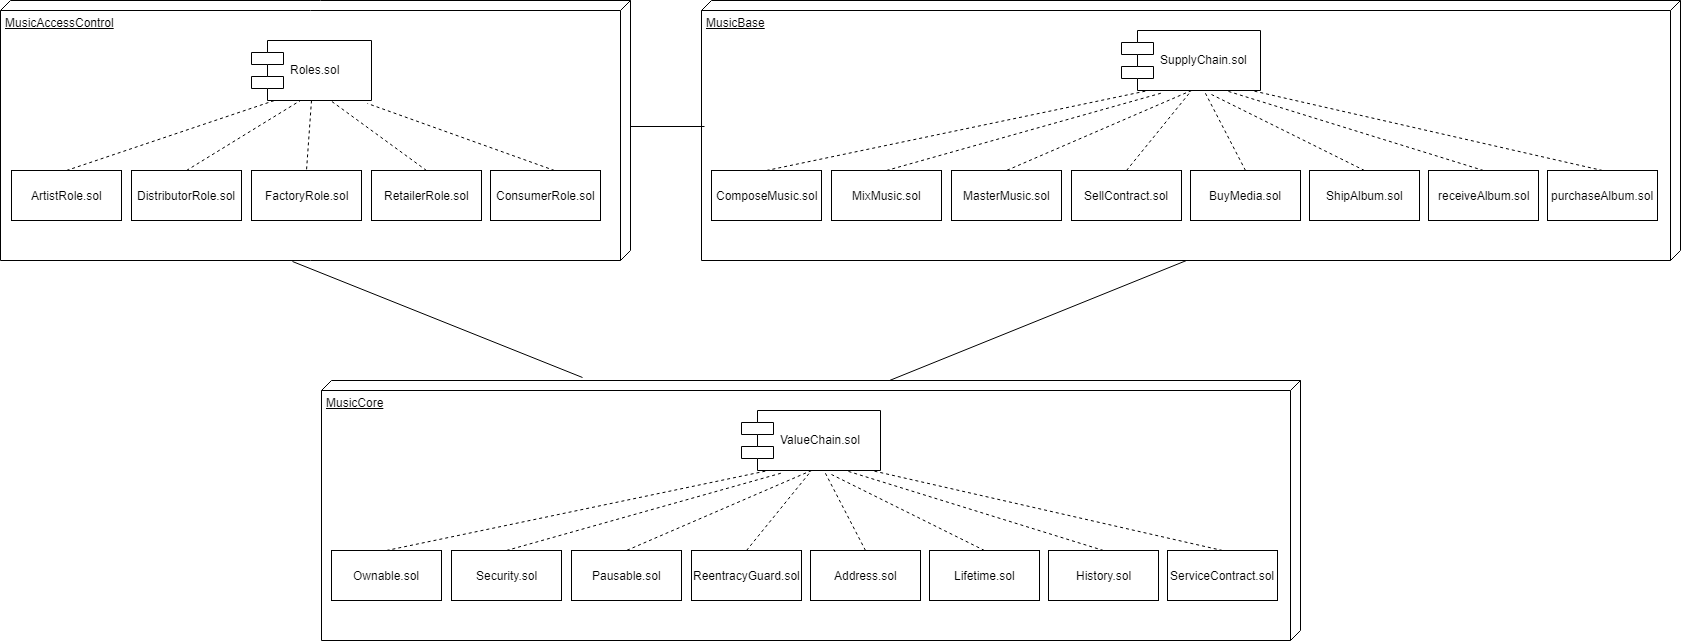

The diagram above was exported from draw.io. Its source (the exported page's mxGraphModel, read from the mxfile embedded in the PNG):
<mxGraphModel dx="1426" dy="761" grid="1" gridSize="10" guides="1" tooltips="1" connect="1" arrows="1" fold="1" page="1" pageScale="1" pageWidth="827" pageHeight="1169" background="#ffffff" math="0" shadow="0">
  <root>
    <mxCell id="0" />
    <mxCell id="1" parent="0" />
    <mxCell id="R_M6Ljk0elq6m2yq8KyA-1" value="MusicAccessControl" style="verticalAlign=top;align=left;spacingTop=8;spacingLeft=2;spacingRight=12;shape=cube;size=10;direction=south;fontStyle=4;html=1;" vertex="1" parent="1">
      <mxGeometry x="20" y="20" width="630" height="260" as="geometry" />
    </mxCell>
    <mxCell id="R_M6Ljk0elq6m2yq8KyA-2" value="Roles.sol" style="shape=component;align=left;spacingLeft=36;" vertex="1" parent="1">
      <mxGeometry x="271" y="60" width="120" height="60" as="geometry" />
    </mxCell>
    <mxCell id="R_M6Ljk0elq6m2yq8KyA-5" value="ArtistRole.sol" style="html=1;" vertex="1" parent="1">
      <mxGeometry x="31" y="190" width="110" height="50" as="geometry" />
    </mxCell>
    <mxCell id="R_M6Ljk0elq6m2yq8KyA-6" value="DistributorRole.sol" style="html=1;" vertex="1" parent="1">
      <mxGeometry x="151" y="190" width="110" height="50" as="geometry" />
    </mxCell>
    <mxCell id="R_M6Ljk0elq6m2yq8KyA-7" value="FactoryRole.sol" style="html=1;" vertex="1" parent="1">
      <mxGeometry x="271" y="190" width="110" height="50" as="geometry" />
    </mxCell>
    <mxCell id="R_M6Ljk0elq6m2yq8KyA-9" value="RetailerRole.sol" style="html=1;" vertex="1" parent="1">
      <mxGeometry x="391" y="190" width="110" height="50" as="geometry" />
    </mxCell>
    <mxCell id="R_M6Ljk0elq6m2yq8KyA-10" value="ConsumerRole.sol" style="html=1;" vertex="1" parent="1">
      <mxGeometry x="510" y="190" width="110" height="50" as="geometry" />
    </mxCell>
    <mxCell id="R_M6Ljk0elq6m2yq8KyA-12" value="" style="endArrow=none;dashed=1;html=1;exitX=0.5;exitY=0;exitDx=0;exitDy=0;" edge="1" parent="1" source="R_M6Ljk0elq6m2yq8KyA-9">
      <mxGeometry width="50" height="50" relative="1" as="geometry">
        <mxPoint x="300" y="170" as="sourcePoint" />
        <mxPoint x="350" y="120" as="targetPoint" />
      </mxGeometry>
    </mxCell>
    <mxCell id="R_M6Ljk0elq6m2yq8KyA-13" value="" style="endArrow=none;dashed=1;html=1;entryX=0.967;entryY=1.05;entryDx=0;entryDy=0;entryPerimeter=0;" edge="1" parent="1" target="R_M6Ljk0elq6m2yq8KyA-2">
      <mxGeometry width="50" height="50" relative="1" as="geometry">
        <mxPoint x="574" y="190" as="sourcePoint" />
        <mxPoint x="440" y="120" as="targetPoint" />
      </mxGeometry>
    </mxCell>
    <mxCell id="R_M6Ljk0elq6m2yq8KyA-14" value="" style="endArrow=none;dashed=1;html=1;exitX=0.5;exitY=1;exitDx=0;exitDy=0;entryX=0.5;entryY=0;entryDx=0;entryDy=0;" edge="1" parent="1" source="R_M6Ljk0elq6m2yq8KyA-2" target="R_M6Ljk0elq6m2yq8KyA-7">
      <mxGeometry width="50" height="50" relative="1" as="geometry">
        <mxPoint x="320" y="160" as="sourcePoint" />
        <mxPoint x="370" y="110" as="targetPoint" />
      </mxGeometry>
    </mxCell>
    <mxCell id="R_M6Ljk0elq6m2yq8KyA-15" value="" style="endArrow=none;dashed=1;html=1;exitX=0.5;exitY=0;exitDx=0;exitDy=0;entryX=0.192;entryY=1;entryDx=0;entryDy=0;entryPerimeter=0;" edge="1" parent="1" source="R_M6Ljk0elq6m2yq8KyA-5" target="R_M6Ljk0elq6m2yq8KyA-2">
      <mxGeometry width="50" height="50" relative="1" as="geometry">
        <mxPoint x="270" y="170" as="sourcePoint" />
        <mxPoint x="320" y="120" as="targetPoint" />
      </mxGeometry>
    </mxCell>
    <mxCell id="R_M6Ljk0elq6m2yq8KyA-16" value="" style="endArrow=none;dashed=1;html=1;exitX=0.5;exitY=0;exitDx=0;exitDy=0;" edge="1" parent="1" source="R_M6Ljk0elq6m2yq8KyA-6">
      <mxGeometry width="50" height="50" relative="1" as="geometry">
        <mxPoint x="270" y="170" as="sourcePoint" />
        <mxPoint x="320" y="120" as="targetPoint" />
      </mxGeometry>
    </mxCell>
    <mxCell id="R_M6Ljk0elq6m2yq8KyA-17" value="MusicBase" style="verticalAlign=top;align=left;spacingTop=8;spacingLeft=2;spacingRight=12;shape=cube;size=10;direction=south;fontStyle=4;html=1;" vertex="1" parent="1">
      <mxGeometry x="721" y="20" width="979" height="260" as="geometry" />
    </mxCell>
    <mxCell id="R_M6Ljk0elq6m2yq8KyA-18" value="SupplyChain.sol" style="shape=component;align=left;spacingLeft=36;" vertex="1" parent="1">
      <mxGeometry x="1141" y="50" width="139" height="60" as="geometry" />
    </mxCell>
    <mxCell id="R_M6Ljk0elq6m2yq8KyA-19" value="ComposeMusic.sol" style="html=1;" vertex="1" parent="1">
      <mxGeometry x="731" y="190" width="110" height="50" as="geometry" />
    </mxCell>
    <mxCell id="R_M6Ljk0elq6m2yq8KyA-20" value="MixMusic.sol" style="html=1;" vertex="1" parent="1">
      <mxGeometry x="851" y="190" width="110" height="50" as="geometry" />
    </mxCell>
    <mxCell id="R_M6Ljk0elq6m2yq8KyA-21" value="MasterMusic.sol" style="html=1;" vertex="1" parent="1">
      <mxGeometry x="971" y="190" width="110" height="50" as="geometry" />
    </mxCell>
    <mxCell id="R_M6Ljk0elq6m2yq8KyA-22" value="SellContract.sol" style="html=1;" vertex="1" parent="1">
      <mxGeometry x="1091" y="190" width="110" height="50" as="geometry" />
    </mxCell>
    <mxCell id="R_M6Ljk0elq6m2yq8KyA-23" value="BuyMedia.sol" style="html=1;" vertex="1" parent="1">
      <mxGeometry x="1210" y="190" width="110" height="50" as="geometry" />
    </mxCell>
    <mxCell id="R_M6Ljk0elq6m2yq8KyA-24" value="" style="endArrow=none;dashed=1;html=1;exitX=0.5;exitY=0;exitDx=0;exitDy=0;entryX=0.5;entryY=1;entryDx=0;entryDy=0;" edge="1" parent="1" source="R_M6Ljk0elq6m2yq8KyA-22" target="R_M6Ljk0elq6m2yq8KyA-18">
      <mxGeometry width="50" height="50" relative="1" as="geometry">
        <mxPoint x="1000" y="170" as="sourcePoint" />
        <mxPoint x="1050" y="120" as="targetPoint" />
      </mxGeometry>
    </mxCell>
    <mxCell id="R_M6Ljk0elq6m2yq8KyA-25" value="" style="endArrow=none;dashed=1;html=1;entryX=0.597;entryY=1.017;entryDx=0;entryDy=0;entryPerimeter=0;exitX=0.5;exitY=0;exitDx=0;exitDy=0;" edge="1" parent="1" target="R_M6Ljk0elq6m2yq8KyA-18" source="R_M6Ljk0elq6m2yq8KyA-23">
      <mxGeometry width="50" height="50" relative="1" as="geometry">
        <mxPoint x="1274" y="190" as="sourcePoint" />
        <mxPoint x="1140" y="120" as="targetPoint" />
      </mxGeometry>
    </mxCell>
    <mxCell id="R_M6Ljk0elq6m2yq8KyA-26" value="" style="endArrow=none;dashed=1;html=1;exitX=0.5;exitY=1;exitDx=0;exitDy=0;entryX=0.5;entryY=0;entryDx=0;entryDy=0;" edge="1" parent="1" source="R_M6Ljk0elq6m2yq8KyA-18" target="R_M6Ljk0elq6m2yq8KyA-21">
      <mxGeometry width="50" height="50" relative="1" as="geometry">
        <mxPoint x="1020" y="160" as="sourcePoint" />
        <mxPoint x="1070" y="110" as="targetPoint" />
      </mxGeometry>
    </mxCell>
    <mxCell id="R_M6Ljk0elq6m2yq8KyA-27" value="" style="endArrow=none;dashed=1;html=1;exitX=0.5;exitY=0;exitDx=0;exitDy=0;entryX=0.192;entryY=1;entryDx=0;entryDy=0;entryPerimeter=0;" edge="1" parent="1" source="R_M6Ljk0elq6m2yq8KyA-19" target="R_M6Ljk0elq6m2yq8KyA-18">
      <mxGeometry width="50" height="50" relative="1" as="geometry">
        <mxPoint x="970" y="170" as="sourcePoint" />
        <mxPoint x="1020" y="120" as="targetPoint" />
      </mxGeometry>
    </mxCell>
    <mxCell id="R_M6Ljk0elq6m2yq8KyA-28" value="" style="endArrow=none;dashed=1;html=1;exitX=0.5;exitY=0;exitDx=0;exitDy=0;entryX=0.302;entryY=1.033;entryDx=0;entryDy=0;entryPerimeter=0;" edge="1" parent="1" source="R_M6Ljk0elq6m2yq8KyA-20" target="R_M6Ljk0elq6m2yq8KyA-18">
      <mxGeometry width="50" height="50" relative="1" as="geometry">
        <mxPoint x="970" y="170" as="sourcePoint" />
        <mxPoint x="1020" y="120" as="targetPoint" />
      </mxGeometry>
    </mxCell>
    <mxCell id="R_M6Ljk0elq6m2yq8KyA-29" value="" style="endArrow=none;html=1;entryX=0;entryY=0;entryDx=125;entryDy=0;entryPerimeter=0;exitX=0.485;exitY=0.997;exitDx=0;exitDy=0;exitPerimeter=0;" edge="1" parent="1" source="R_M6Ljk0elq6m2yq8KyA-17">
      <mxGeometry width="50" height="50" relative="1" as="geometry">
        <mxPoint x="720" y="144" as="sourcePoint" />
        <mxPoint x="650" y="146" as="targetPoint" />
      </mxGeometry>
    </mxCell>
    <mxCell id="R_M6Ljk0elq6m2yq8KyA-30" value="ShipAlbum.sol" style="html=1;" vertex="1" parent="1">
      <mxGeometry x="1329" y="190" width="110" height="50" as="geometry" />
    </mxCell>
    <mxCell id="R_M6Ljk0elq6m2yq8KyA-31" value="receiveAlbum.sol" style="html=1;" vertex="1" parent="1">
      <mxGeometry x="1448" y="190" width="110" height="50" as="geometry" />
    </mxCell>
    <mxCell id="R_M6Ljk0elq6m2yq8KyA-32" value="purchaseAlbum.sol" style="html=1;" vertex="1" parent="1">
      <mxGeometry x="1567" y="190" width="110" height="50" as="geometry" />
    </mxCell>
    <mxCell id="R_M6Ljk0elq6m2yq8KyA-33" value="" style="endArrow=none;dashed=1;html=1;exitX=0.5;exitY=0;exitDx=0;exitDy=0;entryX=0.647;entryY=1.067;entryDx=0;entryDy=0;entryPerimeter=0;" edge="1" parent="1" source="R_M6Ljk0elq6m2yq8KyA-30" target="R_M6Ljk0elq6m2yq8KyA-18">
      <mxGeometry width="50" height="50" relative="1" as="geometry">
        <mxPoint x="1350" y="190" as="sourcePoint" />
        <mxPoint x="1400" y="140" as="targetPoint" />
      </mxGeometry>
    </mxCell>
    <mxCell id="R_M6Ljk0elq6m2yq8KyA-34" value="" style="endArrow=none;dashed=1;html=1;exitX=0.5;exitY=0;exitDx=0;exitDy=0;entryX=0.75;entryY=1;entryDx=0;entryDy=0;" edge="1" parent="1" source="R_M6Ljk0elq6m2yq8KyA-31" target="R_M6Ljk0elq6m2yq8KyA-18">
      <mxGeometry width="50" height="50" relative="1" as="geometry">
        <mxPoint x="1470" y="190" as="sourcePoint" />
        <mxPoint x="1520" y="140" as="targetPoint" />
      </mxGeometry>
    </mxCell>
    <mxCell id="R_M6Ljk0elq6m2yq8KyA-35" value="" style="endArrow=none;dashed=1;html=1;exitX=0.5;exitY=0;exitDx=0;exitDy=0;entryX=0.935;entryY=1;entryDx=0;entryDy=0;entryPerimeter=0;" edge="1" parent="1" source="R_M6Ljk0elq6m2yq8KyA-32" target="R_M6Ljk0elq6m2yq8KyA-18">
      <mxGeometry width="50" height="50" relative="1" as="geometry">
        <mxPoint x="1600" y="190" as="sourcePoint" />
        <mxPoint x="1650" y="140" as="targetPoint" />
      </mxGeometry>
    </mxCell>
    <mxCell id="R_M6Ljk0elq6m2yq8KyA-36" value="MusicCore" style="verticalAlign=top;align=left;spacingTop=8;spacingLeft=2;spacingRight=12;shape=cube;size=10;direction=south;fontStyle=4;html=1;" vertex="1" parent="1">
      <mxGeometry x="341" y="400" width="979" height="260" as="geometry" />
    </mxCell>
    <mxCell id="R_M6Ljk0elq6m2yq8KyA-37" value="ValueChain.sol" style="shape=component;align=left;spacingLeft=36;" vertex="1" parent="1">
      <mxGeometry x="761" y="430" width="139" height="60" as="geometry" />
    </mxCell>
    <mxCell id="R_M6Ljk0elq6m2yq8KyA-38" value="Ownable.sol" style="html=1;" vertex="1" parent="1">
      <mxGeometry x="351" y="570" width="110" height="50" as="geometry" />
    </mxCell>
    <mxCell id="R_M6Ljk0elq6m2yq8KyA-39" value="Security.sol" style="html=1;" vertex="1" parent="1">
      <mxGeometry x="471" y="570" width="110" height="50" as="geometry" />
    </mxCell>
    <mxCell id="R_M6Ljk0elq6m2yq8KyA-40" value="Pausable.sol" style="html=1;" vertex="1" parent="1">
      <mxGeometry x="591" y="570" width="110" height="50" as="geometry" />
    </mxCell>
    <mxCell id="R_M6Ljk0elq6m2yq8KyA-41" value="ReentracyGuard.sol" style="html=1;" vertex="1" parent="1">
      <mxGeometry x="711" y="570" width="110" height="50" as="geometry" />
    </mxCell>
    <mxCell id="R_M6Ljk0elq6m2yq8KyA-42" value="Address.sol" style="html=1;" vertex="1" parent="1">
      <mxGeometry x="830" y="570" width="110" height="50" as="geometry" />
    </mxCell>
    <mxCell id="R_M6Ljk0elq6m2yq8KyA-43" value="" style="endArrow=none;dashed=1;html=1;exitX=0.5;exitY=0;exitDx=0;exitDy=0;entryX=0.5;entryY=1;entryDx=0;entryDy=0;" edge="1" parent="1" source="R_M6Ljk0elq6m2yq8KyA-41" target="R_M6Ljk0elq6m2yq8KyA-37">
      <mxGeometry width="50" height="50" relative="1" as="geometry">
        <mxPoint x="620" y="550" as="sourcePoint" />
        <mxPoint x="670" y="500" as="targetPoint" />
      </mxGeometry>
    </mxCell>
    <mxCell id="R_M6Ljk0elq6m2yq8KyA-44" value="" style="endArrow=none;dashed=1;html=1;entryX=0.597;entryY=1.017;entryDx=0;entryDy=0;entryPerimeter=0;exitX=0.5;exitY=0;exitDx=0;exitDy=0;" edge="1" parent="1" source="R_M6Ljk0elq6m2yq8KyA-42" target="R_M6Ljk0elq6m2yq8KyA-37">
      <mxGeometry width="50" height="50" relative="1" as="geometry">
        <mxPoint x="894" y="570" as="sourcePoint" />
        <mxPoint x="760" y="500" as="targetPoint" />
      </mxGeometry>
    </mxCell>
    <mxCell id="R_M6Ljk0elq6m2yq8KyA-45" value="" style="endArrow=none;dashed=1;html=1;exitX=0.5;exitY=1;exitDx=0;exitDy=0;entryX=0.5;entryY=0;entryDx=0;entryDy=0;" edge="1" parent="1" source="R_M6Ljk0elq6m2yq8KyA-37" target="R_M6Ljk0elq6m2yq8KyA-40">
      <mxGeometry width="50" height="50" relative="1" as="geometry">
        <mxPoint x="640" y="540" as="sourcePoint" />
        <mxPoint x="690" y="490" as="targetPoint" />
      </mxGeometry>
    </mxCell>
    <mxCell id="R_M6Ljk0elq6m2yq8KyA-46" value="" style="endArrow=none;dashed=1;html=1;exitX=0.5;exitY=0;exitDx=0;exitDy=0;entryX=0.192;entryY=1;entryDx=0;entryDy=0;entryPerimeter=0;" edge="1" parent="1" source="R_M6Ljk0elq6m2yq8KyA-38" target="R_M6Ljk0elq6m2yq8KyA-37">
      <mxGeometry width="50" height="50" relative="1" as="geometry">
        <mxPoint x="590" y="550" as="sourcePoint" />
        <mxPoint x="640" y="500" as="targetPoint" />
      </mxGeometry>
    </mxCell>
    <mxCell id="R_M6Ljk0elq6m2yq8KyA-47" value="" style="endArrow=none;dashed=1;html=1;exitX=0.5;exitY=0;exitDx=0;exitDy=0;entryX=0.302;entryY=1.033;entryDx=0;entryDy=0;entryPerimeter=0;" edge="1" parent="1" source="R_M6Ljk0elq6m2yq8KyA-39" target="R_M6Ljk0elq6m2yq8KyA-37">
      <mxGeometry width="50" height="50" relative="1" as="geometry">
        <mxPoint x="590" y="550" as="sourcePoint" />
        <mxPoint x="640" y="500" as="targetPoint" />
      </mxGeometry>
    </mxCell>
    <mxCell id="R_M6Ljk0elq6m2yq8KyA-48" value="Lifetime.sol" style="html=1;" vertex="1" parent="1">
      <mxGeometry x="949" y="570" width="110" height="50" as="geometry" />
    </mxCell>
    <mxCell id="R_M6Ljk0elq6m2yq8KyA-49" value="History.sol" style="html=1;" vertex="1" parent="1">
      <mxGeometry x="1068" y="570" width="110" height="50" as="geometry" />
    </mxCell>
    <mxCell id="R_M6Ljk0elq6m2yq8KyA-50" value="ServiceContract.sol" style="html=1;" vertex="1" parent="1">
      <mxGeometry x="1187" y="570" width="110" height="50" as="geometry" />
    </mxCell>
    <mxCell id="R_M6Ljk0elq6m2yq8KyA-51" value="" style="endArrow=none;dashed=1;html=1;exitX=0.5;exitY=0;exitDx=0;exitDy=0;entryX=0.647;entryY=1.067;entryDx=0;entryDy=0;entryPerimeter=0;" edge="1" parent="1" source="R_M6Ljk0elq6m2yq8KyA-48" target="R_M6Ljk0elq6m2yq8KyA-37">
      <mxGeometry width="50" height="50" relative="1" as="geometry">
        <mxPoint x="970" y="570" as="sourcePoint" />
        <mxPoint x="1020" y="520" as="targetPoint" />
      </mxGeometry>
    </mxCell>
    <mxCell id="R_M6Ljk0elq6m2yq8KyA-52" value="" style="endArrow=none;dashed=1;html=1;exitX=0.5;exitY=0;exitDx=0;exitDy=0;entryX=0.75;entryY=1;entryDx=0;entryDy=0;" edge="1" parent="1" source="R_M6Ljk0elq6m2yq8KyA-49" target="R_M6Ljk0elq6m2yq8KyA-37">
      <mxGeometry width="50" height="50" relative="1" as="geometry">
        <mxPoint x="1090" y="570" as="sourcePoint" />
        <mxPoint x="1140" y="520" as="targetPoint" />
      </mxGeometry>
    </mxCell>
    <mxCell id="R_M6Ljk0elq6m2yq8KyA-53" value="" style="endArrow=none;dashed=1;html=1;exitX=0.5;exitY=0;exitDx=0;exitDy=0;entryX=0.935;entryY=1;entryDx=0;entryDy=0;entryPerimeter=0;" edge="1" parent="1" source="R_M6Ljk0elq6m2yq8KyA-50" target="R_M6Ljk0elq6m2yq8KyA-37">
      <mxGeometry width="50" height="50" relative="1" as="geometry">
        <mxPoint x="1220" y="570" as="sourcePoint" />
        <mxPoint x="1270" y="520" as="targetPoint" />
      </mxGeometry>
    </mxCell>
    <mxCell id="R_M6Ljk0elq6m2yq8KyA-54" value="" style="endArrow=none;html=1;entryX=1.004;entryY=0.537;entryDx=0;entryDy=0;entryPerimeter=0;exitX=-0.012;exitY=0.733;exitDx=0;exitDy=0;exitPerimeter=0;" edge="1" parent="1" source="R_M6Ljk0elq6m2yq8KyA-36" target="R_M6Ljk0elq6m2yq8KyA-1">
      <mxGeometry width="50" height="50" relative="1" as="geometry">
        <mxPoint x="310" y="330" as="sourcePoint" />
        <mxPoint x="360" y="280" as="targetPoint" />
      </mxGeometry>
    </mxCell>
    <mxCell id="R_M6Ljk0elq6m2yq8KyA-55" value="" style="endArrow=none;html=1;entryX=0;entryY=0;entryDx=260;entryDy=494.5;entryPerimeter=0;exitX=0;exitY=0.42;exitDx=0;exitDy=0;exitPerimeter=0;" edge="1" parent="1" source="R_M6Ljk0elq6m2yq8KyA-36" target="R_M6Ljk0elq6m2yq8KyA-17">
      <mxGeometry width="50" height="50" relative="1" as="geometry">
        <mxPoint x="1270" y="330" as="sourcePoint" />
        <mxPoint x="1320" y="280" as="targetPoint" />
      </mxGeometry>
    </mxCell>
  </root>
</mxGraphModel>